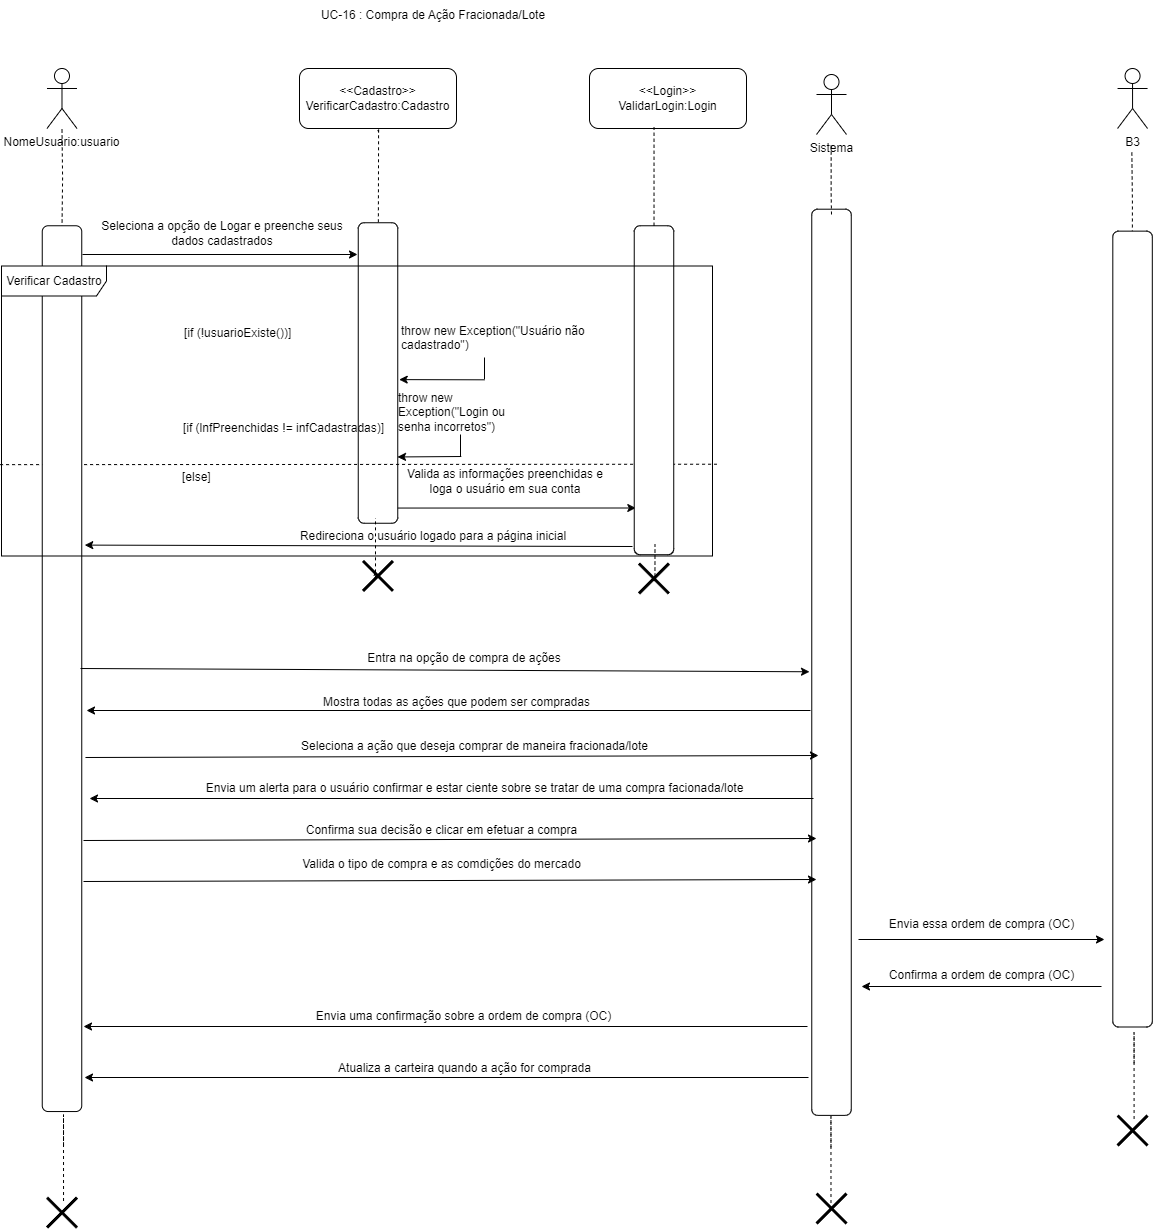

The diagram above was exported from draw.io. Its source (the exported page's mxGraphModel, read from the mxfile embedded in the PNG):
<mxGraphModel dx="1295" dy="1402" grid="0" gridSize="10" guides="1" tooltips="1" connect="1" arrows="1" fold="1" page="1" pageScale="1" pageWidth="827" pageHeight="1169" math="0" shadow="0">
  <root>
    <mxCell id="0" />
    <mxCell id="1" parent="0" />
    <mxCell id="syvv10wNz8zjM0SBLCRD-1" style="edgeStyle=orthogonalEdgeStyle;rounded=0;orthogonalLoop=1;jettySize=auto;html=1;endArrow=none;endFill=0;dashed=1;" parent="1" target="syvv10wNz8zjM0SBLCRD-26" edge="1">
      <mxGeometry relative="1" as="geometry">
        <mxPoint x="417.5" y="400" as="sourcePoint" />
      </mxGeometry>
    </mxCell>
    <mxCell id="syvv10wNz8zjM0SBLCRD-2" value="NomeUsuario:usuario" style="shape=umlActor;verticalLabelPosition=bottom;verticalAlign=top;html=1;outlineConnect=0;" parent="1" vertex="1">
      <mxGeometry x="402.49" y="339" width="30" height="60" as="geometry" />
    </mxCell>
    <mxCell id="syvv10wNz8zjM0SBLCRD-3" style="edgeStyle=orthogonalEdgeStyle;rounded=0;orthogonalLoop=1;jettySize=auto;html=1;endArrow=none;endFill=0;dashed=1;" parent="1" target="syvv10wNz8zjM0SBLCRD-5" edge="1">
      <mxGeometry relative="1" as="geometry">
        <mxPoint x="734" y="403" as="sourcePoint" />
        <Array as="points">
          <mxPoint x="732" y="401" />
          <mxPoint x="732" y="400" />
          <mxPoint x="734" y="400" />
        </Array>
      </mxGeometry>
    </mxCell>
    <mxCell id="syvv10wNz8zjM0SBLCRD-4" style="edgeStyle=orthogonalEdgeStyle;rounded=0;orthogonalLoop=1;jettySize=auto;html=1;" parent="1" edge="1">
      <mxGeometry relative="1" as="geometry">
        <mxPoint x="991.2986206896551" y="778.5" as="targetPoint" />
        <mxPoint x="738.9998554797271" y="693" as="sourcePoint" />
        <Array as="points">
          <mxPoint x="738.54" y="778.75" />
        </Array>
      </mxGeometry>
    </mxCell>
    <mxCell id="syvv10wNz8zjM0SBLCRD-5" value="" style="rounded=1;whiteSpace=wrap;html=1;rotation=90;" parent="1" vertex="1">
      <mxGeometry x="583.25" y="623.75" width="300.5" height="39.5" as="geometry" />
    </mxCell>
    <mxCell id="syvv10wNz8zjM0SBLCRD-6" value="Seleciona a opção de Logar e preenche seus dados cadastrados" style="text;html=1;align=center;verticalAlign=middle;whiteSpace=wrap;rounded=0;" parent="1" vertex="1">
      <mxGeometry x="445" y="489" width="266" height="30" as="geometry" />
    </mxCell>
    <mxCell id="syvv10wNz8zjM0SBLCRD-7" value="&lt;div&gt;&amp;lt;&amp;lt;Cadastro&amp;gt;&amp;gt;&lt;/div&gt;VerificarCadastro:Cadastro" style="rounded=1;whiteSpace=wrap;html=1;" parent="1" vertex="1">
      <mxGeometry x="655" y="339" width="157" height="60" as="geometry" />
    </mxCell>
    <mxCell id="syvv10wNz8zjM0SBLCRD-8" value="Valida as informações preenchidas e loga o usuário em sua conta" style="text;html=1;align=center;verticalAlign=middle;whiteSpace=wrap;rounded=0;" parent="1" vertex="1">
      <mxGeometry x="760" y="737" width="202" height="30" as="geometry" />
    </mxCell>
    <mxCell id="syvv10wNz8zjM0SBLCRD-9" value="" style="endArrow=none;dashed=1;html=1;rounded=0;entryX=0.995;entryY=0.532;entryDx=0;entryDy=0;entryPerimeter=0;exitX=-0.002;exitY=0.685;exitDx=0;exitDy=0;exitPerimeter=0;" parent="1" source="syvv10wNz8zjM0SBLCRD-30" edge="1">
      <mxGeometry width="50" height="50" relative="1" as="geometry">
        <mxPoint x="536.9300000000001" y="734.724" as="sourcePoint" />
        <mxPoint x="1072.325" y="734.724" as="targetPoint" />
      </mxGeometry>
    </mxCell>
    <mxCell id="syvv10wNz8zjM0SBLCRD-10" value="" style="edgeStyle=orthogonalEdgeStyle;rounded=0;orthogonalLoop=1;jettySize=auto;html=1;endArrow=none;endFill=0;" parent="1" edge="1">
      <mxGeometry relative="1" as="geometry">
        <mxPoint x="816" y="705" as="sourcePoint" />
        <mxPoint x="816" y="727" as="targetPoint" />
      </mxGeometry>
    </mxCell>
    <mxCell id="syvv10wNz8zjM0SBLCRD-11" value="throw new Exception(&quot;Login ou senha incorretos&quot;)" style="text;whiteSpace=wrap;html=1;" parent="1" vertex="1">
      <mxGeometry x="752" y="655" width="134" height="36" as="geometry" />
    </mxCell>
    <mxCell id="syvv10wNz8zjM0SBLCRD-12" value="" style="endArrow=classic;html=1;rounded=0;" parent="1" edge="1">
      <mxGeometry width="50" height="50" relative="1" as="geometry">
        <mxPoint x="438" y="525" as="sourcePoint" />
        <mxPoint x="713" y="525" as="targetPoint" />
      </mxGeometry>
    </mxCell>
    <mxCell id="syvv10wNz8zjM0SBLCRD-13" value="" style="endArrow=classic;html=1;rounded=0;entryX=0.944;entryY=0.001;entryDx=0;entryDy=0;entryPerimeter=0;" parent="1" edge="1">
      <mxGeometry width="50" height="50" relative="1" as="geometry">
        <mxPoint x="816.79" y="727" as="sourcePoint" />
        <mxPoint x="753.0004999999999" y="727.45" as="targetPoint" />
      </mxGeometry>
    </mxCell>
    <mxCell id="syvv10wNz8zjM0SBLCRD-14" value="" style="shape=umlDestroy;whiteSpace=wrap;html=1;strokeWidth=3;targetShapes=umlLifeline;" parent="1" vertex="1">
      <mxGeometry x="718.5" y="831.44" width="30" height="30" as="geometry" />
    </mxCell>
    <mxCell id="syvv10wNz8zjM0SBLCRD-15" value="Redireciona o usuário logado para a página inicial" style="text;html=1;align=center;verticalAlign=middle;whiteSpace=wrap;rounded=0;" parent="1" vertex="1">
      <mxGeometry x="611" y="791.5" width="356" height="30" as="geometry" />
    </mxCell>
    <mxCell id="syvv10wNz8zjM0SBLCRD-16" value="" style="shape=umlDestroy;whiteSpace=wrap;html=1;strokeWidth=3;targetShapes=umlLifeline;" parent="1" vertex="1">
      <mxGeometry x="1473.06" y="1386.05" width="30" height="30" as="geometry" />
    </mxCell>
    <mxCell id="syvv10wNz8zjM0SBLCRD-17" value="" style="shape=umlDestroy;whiteSpace=wrap;html=1;strokeWidth=3;targetShapes=umlLifeline;" parent="1" vertex="1">
      <mxGeometry x="994.49" y="834" width="30" height="30" as="geometry" />
    </mxCell>
    <mxCell id="syvv10wNz8zjM0SBLCRD-18" value="UC-16 : Compra de Ação Fracionada/Lote" style="text;html=1;align=center;verticalAlign=middle;whiteSpace=wrap;rounded=0;" parent="1" vertex="1">
      <mxGeometry x="637" y="271" width="304" height="30" as="geometry" />
    </mxCell>
    <mxCell id="syvv10wNz8zjM0SBLCRD-19" value="[if (lnfPreenchidas != infCadastradas)]" style="text;html=1;align=center;verticalAlign=middle;resizable=0;points=[];autosize=1;strokeColor=none;fillColor=none;" parent="1" vertex="1">
      <mxGeometry x="529.5" y="686" width="219" height="26" as="geometry" />
    </mxCell>
    <mxCell id="syvv10wNz8zjM0SBLCRD-20" value="[if (!usuarioExiste())]" style="text;whiteSpace=wrap;html=1;" parent="1" vertex="1">
      <mxGeometry x="538" y="590" width="229" height="36" as="geometry" />
    </mxCell>
    <mxCell id="syvv10wNz8zjM0SBLCRD-21" value="throw new Exception(&quot;Usuário não cadastrado&quot;)" style="text;whiteSpace=wrap;html=1;" parent="1" vertex="1">
      <mxGeometry x="755" y="587.5" width="212" height="36" as="geometry" />
    </mxCell>
    <mxCell id="syvv10wNz8zjM0SBLCRD-22" value="" style="edgeStyle=orthogonalEdgeStyle;rounded=0;orthogonalLoop=1;jettySize=auto;html=1;endArrow=none;endFill=0;" parent="1" edge="1">
      <mxGeometry relative="1" as="geometry">
        <mxPoint x="840" y="628" as="sourcePoint" />
        <mxPoint x="840" y="650" as="targetPoint" />
      </mxGeometry>
    </mxCell>
    <mxCell id="syvv10wNz8zjM0SBLCRD-23" value="" style="endArrow=classic;html=1;rounded=0;entryX=0.522;entryY=-0.037;entryDx=0;entryDy=0;entryPerimeter=0;" parent="1" target="syvv10wNz8zjM0SBLCRD-5" edge="1">
      <mxGeometry width="50" height="50" relative="1" as="geometry">
        <mxPoint x="839.79" y="650.31" as="sourcePoint" />
        <mxPoint x="776.0004999999999" y="650.76" as="targetPoint" />
      </mxGeometry>
    </mxCell>
    <mxCell id="syvv10wNz8zjM0SBLCRD-24" value="[else]" style="text;whiteSpace=wrap;html=1;" parent="1" vertex="1">
      <mxGeometry x="536" y="734" width="229" height="36" as="geometry" />
    </mxCell>
    <mxCell id="syvv10wNz8zjM0SBLCRD-25" value="" style="rounded=1;whiteSpace=wrap;html=1;rotation=90;" parent="1" vertex="1">
      <mxGeometry x="845.02" y="640.98" width="328.95" height="39.5" as="geometry" />
    </mxCell>
    <mxCell id="syvv10wNz8zjM0SBLCRD-26" value="" style="rounded=1;whiteSpace=wrap;html=1;rotation=90;" parent="1" vertex="1">
      <mxGeometry x="-25.38" y="919.39" width="885.77" height="39.5" as="geometry" />
    </mxCell>
    <mxCell id="syvv10wNz8zjM0SBLCRD-27" value="" style="endArrow=classic;html=1;rounded=0;entryX=0.952;entryY=-0.076;entryDx=0;entryDy=0;entryPerimeter=0;" parent="1" edge="1">
      <mxGeometry width="50" height="50" relative="1" as="geometry">
        <mxPoint x="988" y="817" as="sourcePoint" />
        <mxPoint x="440.25199999999995" y="815.6019999999999" as="targetPoint" />
      </mxGeometry>
    </mxCell>
    <mxCell id="syvv10wNz8zjM0SBLCRD-28" value="&lt;div&gt;&amp;lt;&amp;lt;Login&amp;gt;&amp;gt;&lt;/div&gt;ValidarLogin:Login" style="rounded=1;whiteSpace=wrap;html=1;" parent="1" vertex="1">
      <mxGeometry x="945" y="339" width="157" height="60" as="geometry" />
    </mxCell>
    <mxCell id="syvv10wNz8zjM0SBLCRD-29" style="edgeStyle=orthogonalEdgeStyle;rounded=0;orthogonalLoop=1;jettySize=auto;html=1;entryX=0.411;entryY=0.978;entryDx=0;entryDy=0;entryPerimeter=0;endArrow=none;endFill=0;dashed=1;" parent="1" source="syvv10wNz8zjM0SBLCRD-25" target="syvv10wNz8zjM0SBLCRD-28" edge="1">
      <mxGeometry relative="1" as="geometry" />
    </mxCell>
    <mxCell id="syvv10wNz8zjM0SBLCRD-30" value="Verificar Cadastro" style="shape=umlFrame;whiteSpace=wrap;html=1;pointerEvents=0;width=105;height=30;" parent="1" vertex="1">
      <mxGeometry x="357" y="536.5" width="711" height="290" as="geometry" />
    </mxCell>
    <mxCell id="syvv10wNz8zjM0SBLCRD-33" style="edgeStyle=orthogonalEdgeStyle;rounded=0;orthogonalLoop=1;jettySize=auto;html=1;entryX=0.411;entryY=0.978;entryDx=0;entryDy=0;entryPerimeter=0;endArrow=none;endFill=0;dashed=1;" parent="1" edge="1">
      <mxGeometry relative="1" as="geometry">
        <mxPoint x="1008.49" y="851" as="sourcePoint" />
        <mxPoint x="1010.49" y="815" as="targetPoint" />
        <Array as="points">
          <mxPoint x="1010.49" y="851" />
        </Array>
      </mxGeometry>
    </mxCell>
    <mxCell id="syvv10wNz8zjM0SBLCRD-34" style="edgeStyle=orthogonalEdgeStyle;rounded=0;orthogonalLoop=1;jettySize=auto;html=1;entryX=0.411;entryY=0.978;entryDx=0;entryDy=0;entryPerimeter=0;endArrow=none;endFill=0;dashed=1;exitX=0.402;exitY=0.398;exitDx=0;exitDy=0;exitPerimeter=0;" parent="1" source="syvv10wNz8zjM0SBLCRD-14" edge="1">
      <mxGeometry relative="1" as="geometry">
        <mxPoint x="729" y="824.5" as="sourcePoint" />
        <mxPoint x="731" y="788.5" as="targetPoint" />
        <Array as="points">
          <mxPoint x="729" y="843" />
          <mxPoint x="729" y="848" />
          <mxPoint x="731" y="848" />
        </Array>
      </mxGeometry>
    </mxCell>
    <mxCell id="syvv10wNz8zjM0SBLCRD-36" style="edgeStyle=orthogonalEdgeStyle;rounded=0;orthogonalLoop=1;jettySize=auto;html=1;entryX=0.411;entryY=0.978;entryDx=0;entryDy=0;entryPerimeter=0;endArrow=none;endFill=0;dashed=1;exitX=0.402;exitY=0.398;exitDx=0;exitDy=0;exitPerimeter=0;" parent="1" edge="1">
      <mxGeometry relative="1" as="geometry">
        <mxPoint x="1489.59" y="1389.51" as="sourcePoint" />
        <mxPoint x="1489.59" y="1335.01" as="targetPoint" />
        <Array as="points">
          <mxPoint x="1489.6799999999998" y="1303.01" />
          <mxPoint x="1489.6799999999998" y="1303.01" />
        </Array>
      </mxGeometry>
    </mxCell>
    <mxCell id="syvv10wNz8zjM0SBLCRD-39" value="Entra na opção de compra de ações" style="text;html=1;align=center;verticalAlign=middle;whiteSpace=wrap;rounded=0;" parent="1" vertex="1">
      <mxGeometry x="445" y="914" width="750" height="30" as="geometry" />
    </mxCell>
    <mxCell id="syvv10wNz8zjM0SBLCRD-41" value="Sistema" style="shape=umlActor;verticalLabelPosition=bottom;verticalAlign=top;html=1;outlineConnect=0;" parent="1" vertex="1">
      <mxGeometry x="1172" y="345" width="30" height="60" as="geometry" />
    </mxCell>
    <mxCell id="syvv10wNz8zjM0SBLCRD-43" value="" style="rounded=1;whiteSpace=wrap;html=1;rotation=90;" parent="1" vertex="1">
      <mxGeometry x="733.92" y="913.04" width="906.18" height="39.5" as="geometry" />
    </mxCell>
    <mxCell id="syvv10wNz8zjM0SBLCRD-45" style="edgeStyle=orthogonalEdgeStyle;rounded=0;orthogonalLoop=1;jettySize=auto;html=1;endArrow=none;endFill=0;dashed=1;" parent="1" edge="1">
      <mxGeometry relative="1" as="geometry">
        <mxPoint x="1186.66" y="416" as="sourcePoint" />
        <mxPoint x="1187" y="485" as="targetPoint" />
        <Array as="points">
          <mxPoint x="1186.66" y="464" />
          <mxPoint x="1187.66" y="464" />
        </Array>
      </mxGeometry>
    </mxCell>
    <mxCell id="syvv10wNz8zjM0SBLCRD-47" value="" style="endArrow=classic;html=1;rounded=0;" parent="1" edge="1">
      <mxGeometry width="50" height="50" relative="1" as="geometry">
        <mxPoint x="1166" y="981" as="sourcePoint" />
        <mxPoint x="442" y="981" as="targetPoint" />
      </mxGeometry>
    </mxCell>
    <mxCell id="syvv10wNz8zjM0SBLCRD-48" value="Mostra todas as ações que podem ser compradas" style="text;html=1;align=center;verticalAlign=middle;resizable=0;points=[];autosize=1;strokeColor=none;fillColor=none;" parent="1" vertex="1">
      <mxGeometry x="669" y="960" width="285" height="26" as="geometry" />
    </mxCell>
    <mxCell id="syvv10wNz8zjM0SBLCRD-49" value="" style="endArrow=classic;html=1;rounded=0;exitX=0.366;exitY=0.006;exitDx=0;exitDy=0;exitPerimeter=0;entryX=0.96;entryY=0.942;entryDx=0;entryDy=0;entryPerimeter=0;" parent="1" target="syvv10wNz8zjM0SBLCRD-39" edge="1">
      <mxGeometry width="50" height="50" relative="1" as="geometry">
        <mxPoint x="435.9979999999998" y="938.99998" as="sourcePoint" />
        <mxPoint x="1166" y="942" as="targetPoint" />
      </mxGeometry>
    </mxCell>
    <mxCell id="syvv10wNz8zjM0SBLCRD-50" value="" style="endArrow=classic;html=1;rounded=0;exitX=0.366;exitY=0.006;exitDx=0;exitDy=0;exitPerimeter=0;entryX=0.38;entryY=0.951;entryDx=0;entryDy=0;entryPerimeter=0;" parent="1" edge="1">
      <mxGeometry width="50" height="50" relative="1" as="geometry">
        <mxPoint x="440.96799999999985" y="1027.99998" as="sourcePoint" />
        <mxPoint x="1173.97" y="1026" as="targetPoint" />
      </mxGeometry>
    </mxCell>
    <mxCell id="syvv10wNz8zjM0SBLCRD-51" value="Seleciona a ação que deseja comprar de maneira fracionada/lote" style="text;html=1;align=center;verticalAlign=middle;resizable=0;points=[];autosize=1;strokeColor=none;fillColor=none;" parent="1" vertex="1">
      <mxGeometry x="647" y="1004" width="365" height="26" as="geometry" />
    </mxCell>
    <mxCell id="kxtPuSjSGHfnK0vPKmO9-15" style="edgeStyle=orthogonalEdgeStyle;rounded=0;orthogonalLoop=1;jettySize=auto;html=1;endArrow=none;endFill=0;dashed=1;" edge="1" parent="1">
      <mxGeometry relative="1" as="geometry">
        <mxPoint x="1487.35" y="423" as="sourcePoint" />
        <mxPoint x="1487.85" y="519" as="targetPoint" />
      </mxGeometry>
    </mxCell>
    <mxCell id="kxtPuSjSGHfnK0vPKmO9-16" value="" style="rounded=1;whiteSpace=wrap;html=1;rotation=90;" vertex="1" parent="1">
      <mxGeometry x="1090.13" y="879.82" width="795.86" height="39.5" as="geometry" />
    </mxCell>
    <mxCell id="kxtPuSjSGHfnK0vPKmO9-77" value="" style="endArrow=classic;html=1;rounded=0;" edge="1" parent="1">
      <mxGeometry width="50" height="50" relative="1" as="geometry">
        <mxPoint x="1169" y="1069" as="sourcePoint" />
        <mxPoint x="445" y="1069" as="targetPoint" />
      </mxGeometry>
    </mxCell>
    <mxCell id="kxtPuSjSGHfnK0vPKmO9-79" value="Envia um alerta para o usuário confirmar e estar ciente sobre se tratar de uma compra facionada/lote" style="text;html=1;align=center;verticalAlign=middle;resizable=0;points=[];autosize=1;strokeColor=none;fillColor=none;" vertex="1" parent="1">
      <mxGeometry x="551.5" y="1046" width="556" height="26" as="geometry" />
    </mxCell>
    <mxCell id="kxtPuSjSGHfnK0vPKmO9-80" value="" style="endArrow=classic;html=1;rounded=0;exitX=0.366;exitY=0.006;exitDx=0;exitDy=0;exitPerimeter=0;entryX=0.38;entryY=0.951;entryDx=0;entryDy=0;entryPerimeter=0;" edge="1" parent="1">
      <mxGeometry width="50" height="50" relative="1" as="geometry">
        <mxPoint x="438.9979999999998" y="1110.99998" as="sourcePoint" />
        <mxPoint x="1172" y="1109" as="targetPoint" />
      </mxGeometry>
    </mxCell>
    <mxCell id="kxtPuSjSGHfnK0vPKmO9-81" value="Confirma sua decisão e clicar em efetuar a compra" style="text;html=1;align=center;verticalAlign=middle;resizable=0;points=[];autosize=1;strokeColor=none;fillColor=none;" vertex="1" parent="1">
      <mxGeometry x="652" y="1088" width="289" height="26" as="geometry" />
    </mxCell>
    <mxCell id="kxtPuSjSGHfnK0vPKmO9-82" value="Valida o tipo de compra e as comdições do mercado" style="text;html=1;align=center;verticalAlign=middle;resizable=0;points=[];autosize=1;strokeColor=none;fillColor=none;" vertex="1" parent="1">
      <mxGeometry x="648" y="1122" width="297" height="26" as="geometry" />
    </mxCell>
    <mxCell id="kxtPuSjSGHfnK0vPKmO9-83" value="" style="endArrow=classic;html=1;rounded=0;exitX=0.366;exitY=0.006;exitDx=0;exitDy=0;exitPerimeter=0;entryX=0.38;entryY=0.951;entryDx=0;entryDy=0;entryPerimeter=0;" edge="1" parent="1">
      <mxGeometry width="50" height="50" relative="1" as="geometry">
        <mxPoint x="438.9979999999998" y="1151.99998" as="sourcePoint" />
        <mxPoint x="1172" y="1150" as="targetPoint" />
      </mxGeometry>
    </mxCell>
    <mxCell id="kxtPuSjSGHfnK0vPKmO9-85" value="" style="endArrow=classic;html=1;rounded=0;" edge="1" parent="1">
      <mxGeometry width="50" height="50" relative="1" as="geometry">
        <mxPoint x="1214" y="1210" as="sourcePoint" />
        <mxPoint x="1460" y="1210" as="targetPoint" />
      </mxGeometry>
    </mxCell>
    <mxCell id="kxtPuSjSGHfnK0vPKmO9-86" value="Envia essa ordem de compra (OC)" style="text;html=1;align=center;verticalAlign=middle;resizable=0;points=[];autosize=1;strokeColor=none;fillColor=none;" vertex="1" parent="1">
      <mxGeometry x="1235" y="1182" width="203" height="26" as="geometry" />
    </mxCell>
    <mxCell id="kxtPuSjSGHfnK0vPKmO9-87" value="B3" style="shape=umlActor;verticalLabelPosition=bottom;verticalAlign=top;html=1;outlineConnect=0;" vertex="1" parent="1">
      <mxGeometry x="1473.06" y="339" width="30" height="60" as="geometry" />
    </mxCell>
    <mxCell id="kxtPuSjSGHfnK0vPKmO9-89" value="" style="endArrow=classic;html=1;rounded=0;" edge="1" parent="1">
      <mxGeometry width="50" height="50" relative="1" as="geometry">
        <mxPoint x="1457" y="1257" as="sourcePoint" />
        <mxPoint x="1217" y="1257" as="targetPoint" />
      </mxGeometry>
    </mxCell>
    <mxCell id="kxtPuSjSGHfnK0vPKmO9-90" value="Confirma a ordem de compra (OC)" style="text;html=1;align=center;verticalAlign=middle;resizable=0;points=[];autosize=1;strokeColor=none;fillColor=none;" vertex="1" parent="1">
      <mxGeometry x="1235" y="1233" width="203" height="26" as="geometry" />
    </mxCell>
    <mxCell id="kxtPuSjSGHfnK0vPKmO9-91" value="" style="endArrow=classic;html=1;rounded=0;" edge="1" parent="1">
      <mxGeometry width="50" height="50" relative="1" as="geometry">
        <mxPoint x="1163" y="1297" as="sourcePoint" />
        <mxPoint x="439" y="1297" as="targetPoint" />
      </mxGeometry>
    </mxCell>
    <mxCell id="kxtPuSjSGHfnK0vPKmO9-92" value="Envia uma confirmação sobre a ordem de compra (OC)" style="text;html=1;align=center;verticalAlign=middle;resizable=0;points=[];autosize=1;strokeColor=none;fillColor=none;" vertex="1" parent="1">
      <mxGeometry x="662.5" y="1274" width="313" height="26" as="geometry" />
    </mxCell>
    <mxCell id="kxtPuSjSGHfnK0vPKmO9-93" value="" style="endArrow=classic;html=1;rounded=0;" edge="1" parent="1">
      <mxGeometry width="50" height="50" relative="1" as="geometry">
        <mxPoint x="1164" y="1348" as="sourcePoint" />
        <mxPoint x="440" y="1348" as="targetPoint" />
      </mxGeometry>
    </mxCell>
    <mxCell id="kxtPuSjSGHfnK0vPKmO9-94" value="Atualiza a carteira quando a ação for comprada" style="text;html=1;align=center;verticalAlign=middle;resizable=0;points=[];autosize=1;strokeColor=none;fillColor=none;" vertex="1" parent="1">
      <mxGeometry x="684.5" y="1326" width="271" height="26" as="geometry" />
    </mxCell>
    <mxCell id="kxtPuSjSGHfnK0vPKmO9-96" value="" style="shape=umlDestroy;whiteSpace=wrap;html=1;strokeWidth=3;targetShapes=umlLifeline;" vertex="1" parent="1">
      <mxGeometry x="1172.01" y="1464" width="30" height="30" as="geometry" />
    </mxCell>
    <mxCell id="kxtPuSjSGHfnK0vPKmO9-97" style="edgeStyle=orthogonalEdgeStyle;rounded=0;orthogonalLoop=1;jettySize=auto;html=1;entryX=0.411;entryY=0.978;entryDx=0;entryDy=0;entryPerimeter=0;endArrow=none;endFill=0;dashed=1;exitX=0.402;exitY=0.398;exitDx=0;exitDy=0;exitPerimeter=0;" edge="1" parent="1">
      <mxGeometry relative="1" as="geometry">
        <mxPoint x="1186.49" y="1473.51" as="sourcePoint" />
        <mxPoint x="1186.49" y="1419.01" as="targetPoint" />
        <Array as="points">
          <mxPoint x="1186.58" y="1387.01" />
          <mxPoint x="1186.58" y="1387.01" />
        </Array>
      </mxGeometry>
    </mxCell>
    <mxCell id="kxtPuSjSGHfnK0vPKmO9-98" value="" style="shape=umlDestroy;whiteSpace=wrap;html=1;strokeWidth=3;targetShapes=umlLifeline;" vertex="1" parent="1">
      <mxGeometry x="402.51" y="1468.05" width="30" height="30" as="geometry" />
    </mxCell>
    <mxCell id="kxtPuSjSGHfnK0vPKmO9-99" style="edgeStyle=orthogonalEdgeStyle;rounded=0;orthogonalLoop=1;jettySize=auto;html=1;entryX=0.411;entryY=0.978;entryDx=0;entryDy=0;entryPerimeter=0;endArrow=none;endFill=0;dashed=1;exitX=0.402;exitY=0.398;exitDx=0;exitDy=0;exitPerimeter=0;" edge="1" parent="1">
      <mxGeometry relative="1" as="geometry">
        <mxPoint x="419.03999999999996" y="1471.51" as="sourcePoint" />
        <mxPoint x="419.03999999999996" y="1417.01" as="targetPoint" />
        <Array as="points">
          <mxPoint x="419.13" y="1385.01" />
          <mxPoint x="419.13" y="1385.01" />
        </Array>
      </mxGeometry>
    </mxCell>
  </root>
</mxGraphModel>